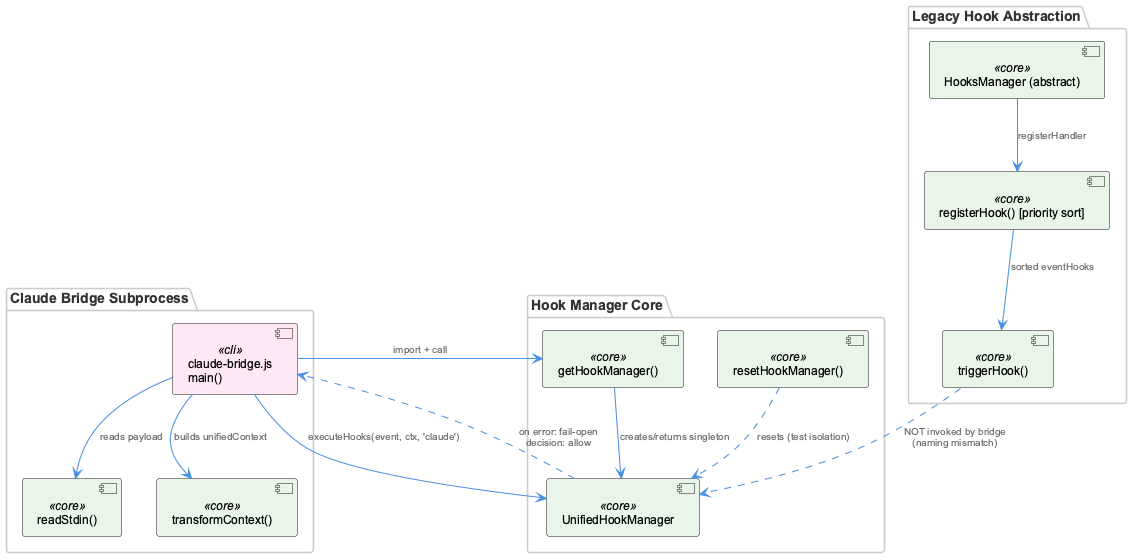

The diagram above was rendered by PlantUML. Its source (embedded in the PNG):
@startuml
!include /Users/Q284340/Agentic/coding/docs/puml/_standard-style.puml

package "Claude Bridge Subprocess" {
  component "claude-bridge.js\nmain()" as bridge <<cli>>
  component "readStdin()" as stdin <<core>>
  component "transformContext()" as transform <<core>>
}

package "Hook Manager Core" {
  component "getHookManager()" as getmgr <<core>>
  component "resetHookManager()" as resetmgr <<core>>
  component "UnifiedHookManager" as unified <<core>>
}

package "Legacy Hook Abstraction" {
  component "HooksManager (abstract)" as hooksapi <<core>>
  component "triggerHook()" as trigger <<core>>
  component "registerHook() [priority sort]" as register <<core>>
}

bridge --> stdin : "reads payload"
bridge --> transform : "builds unifiedContext"
bridge --> getmgr : "import + call"
getmgr --> unified : "creates/returns singleton"
resetmgr ..> unified : "resets (test isolation)"
bridge --> unified : "executeHooks(event, ctx, 'claude')"

hooksapi --> register : "registerHandler"
register --> trigger : "sorted eventHooks"
trigger ..> unified : "NOT invoked by bridge\n(naming mismatch)"

unified ..> bridge : "on error: fail-open\ndecision: allow"

@enduml